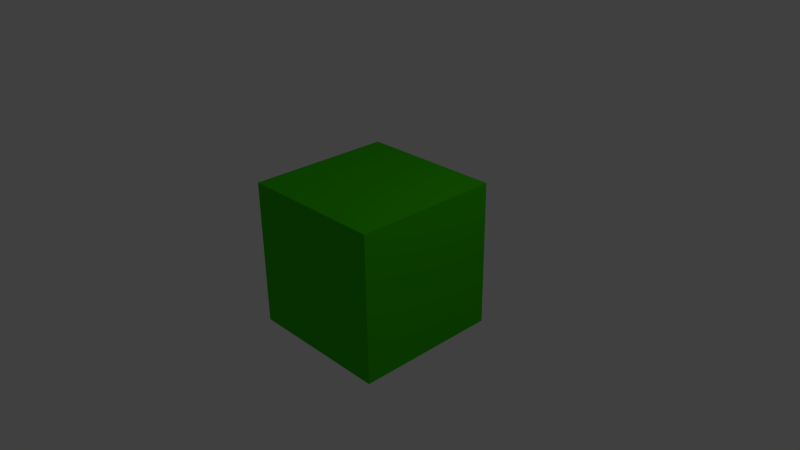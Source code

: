 # Source: FancyGreenBlock.blend  (saved by Blender 2.75.0; exported with 4.5.12 LTS)
import bpy
from mathutils import Matrix  # noqa: F401  (used for matrix-valued properties, if any)

bpy.ops.wm.read_factory_settings(use_empty=True)
scene = bpy.context.scene
scene.name = 'Scene'

# ---- collections
col_collection_1 = bpy.data.collections.new('Collection 1'); scene.collection.children.link(col_collection_1)

# ---- materials (node trees are filled in below, after node groups)
mat_fancygreen = bpy.data.materials.new('FancyGreen')
mat_fancygreen.alpha_threshold = 0.0
mat_fancygreen.use_transparent_shadow = False
mat_fancygreen.diffuse_color = (0.04081, 0.5277, 0.0, 1.0)
mat_fancygreen.specular_color = (0.003443, 0.233, 0.0)
mat_fancygreen.roughness = 0.5
mat_fancygreen.line_color = (0.0, 0.0, 0.0, 1.0)

# ---- material node trees

# ---- world
world_world = bpy.data.worlds.new('World'); scene.world = world_world
world_world.color = (0.05088, 0.05088, 0.05088)
world_world.use_sun_shadow = False
world_world.sun_shadow_jitter_overblur = 0.0
world_world.cycles.sampling_method = 'MANUAL'
world_world.cycles.sample_map_resolution = 256

# ---- cameras
cam_camera = bpy.data.cameras.new('Camera')
cam_camera.clip_end = 100.0
cam_camera.lens = 35.0
cam_camera.sensor_width = 32.0
cam_camera.sensor_height = 18.0
cam_camera.ortho_scale = 7.314
cam_camera.dof.focus_distance = 0.0
cam_camera.dof.aperture_fstop = 128.0

# ---- lights
light_lamp = bpy.data.lights.new('Lamp', 'POINT')
light_lamp.transmission_factor = 0.0
light_lamp.cutoff_distance = 30.0
light_lamp.energy = 100.0
light_lamp.shadow_buffer_clip_start = 1.001
light_lamp.shadow_soft_size = 0.1
light_lamp.shadow_maximum_resolution = 0.006
light_lamp.use_absolute_resolution = True
light_lamp.cycles.use_multiple_importance_sampling = False

# ---- meshes
me_cube = bpy.data.meshes.new('Cube')
me_cube.from_pydata([(1.0, 1.0, -1.0), (1.0, -1.0, -1.0), (-1.0, -1.0, -1.0), (-1.0, 1.0, -1.0), (1.0, 1.0, 1.0), (1.0, -1.0, 1.0), (-1.0, -1.0, 1.0), (-1.0, 1.0, 1.0)], [], [(0, 1, 2, 3), (4, 7, 6, 5), (0, 4, 5, 1), (1, 5, 6, 2), (2, 6, 7, 3), (4, 0, 3, 7)])
me_cube.materials.append(mat_fancygreen)
me_cube.use_remesh_preserve_volume = False
me_cube.use_remesh_preserve_attributes = False
me_cube.use_mirror_vertex_groups = False
me_cube.update()

# ---- objects
ob_cube = bpy.data.objects.new('Cube', me_cube)
ob_lamp = bpy.data.objects.new('Lamp', light_lamp)
ob_camera = bpy.data.objects.new('Camera', cam_camera)

# ---- transforms, parenting, visibility, modifiers, constraints
ob_cube.location = (0.0, 0.0, 0.0)
ob_cube.lock_rotations_4d = False
ob_cube.empty_display_type = 'ARROWS'
ob_cube.lineart.crease_threshold = 0.0
ob_lamp.location = (4.076, 1.005, 5.904)
ob_lamp.rotation_euler = (0.6503, 0.05522, 1.866)
ob_lamp.lock_rotations_4d = False
ob_lamp.empty_display_type = 'ARROWS'
ob_lamp.color = (0.0, 0.0, 0.0, 0.0)
ob_lamp.lineart.crease_threshold = 0.0
ob_camera.location = (7.481, -6.508, 5.344)
ob_camera.rotation_euler = (1.109, 0.01082, 0.8149)
ob_camera.lock_rotations_4d = False
ob_camera.empty_display_type = 'ARROWS'
ob_camera.color = (0.0, 0.0, 0.0, 0.0)
ob_camera.display_type = 'WIRE'
ob_camera.lineart.crease_threshold = 0.0

# ---- collection membership
col_collection_1.objects.link(ob_cube)
col_collection_1.objects.link(ob_lamp)
col_collection_1.objects.link(ob_camera)

# ---- scene / render settings (as saved in the file)
scene.camera = ob_camera
scene.frame_start = 1; scene.frame_end = 250; scene.frame_set(1)
scene.render.engine = 'BLENDER_EEVEE_NEXT'
scene.render.resolution_percentage = 50
scene.render.dither_intensity = 0.0
scene.cycles.use_denoising = False
scene.cycles.samples = 10
scene.cycles.sampling_pattern = 'TABULATED_SOBOL'
scene.cycles.light_sampling_threshold = 0.0
scene.cycles.use_adaptive_sampling = False
scene.cycles.use_light_tree = False
scene.cycles.blur_glossy = 0.0
scene.cycles.pixel_filter_type = 'GAUSSIAN'
scene.cycles.sample_clamp_indirect = 0.0
scene.view_settings.view_transform = 'Standard'
bpy.context.view_layer.update()
